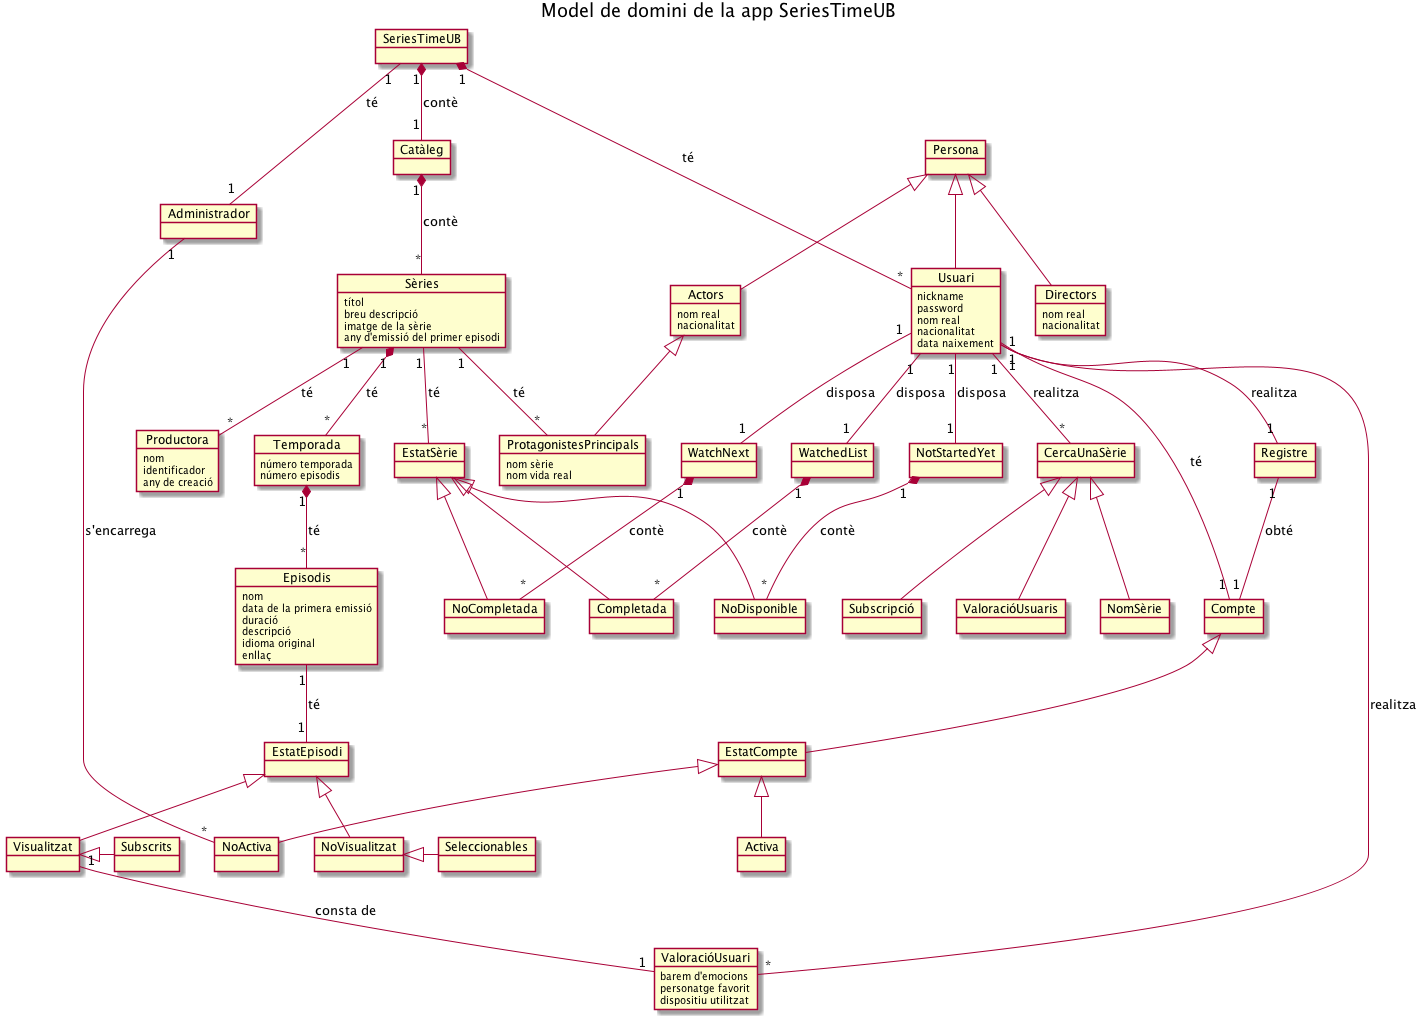

The diagram above was rendered by PlantUML. Its source (embedded in the PNG):
@startuml

title Model de domini de la app SeriesTimeUB

object SeriesTimeUB
object Catàleg
object Sèries{
    títol
    breu descripció
    imatge de la sèrie
    any d'emissió del primer episodi
}
object Temporada{
    número temporada
    número episodis
}
object Episodis{
    nom
    data de la primera emissió
    duració
    descripció
    idioma original
    enllaç
}
object Persona
object Usuari{
    nickname
    password
    nom real
    nacionalitat
    data naixement
}
object Actors{
    nom real
    nacionalitat
}
object Directors{
    nom real
    nacionalitat
}
object ProtagonistesPrincipals{
    nom sèrie
    nom vida real
}
object Productora{
    nom
    identificador
    any de creació
}
object Registre
object WatchedList
object WatchNext
object NotStartedYet
object EstatSèrie
object Completada
object NoCompletada
object NoDisponible
object EstatEpisodi
object Visualitzat
object NoVisualitzat
object Subscrits
object Seleccionables
object ValoracióUsuari{
    barem d'emocions
    personatge favorit
    dispositiu utilitzat
}
object Administrador
object Compte
object EstatCompte
object Activa
object NoActiva
object CercaUnaSèrie
object ValoracióUsuaris
object NomSèrie
object Subscripció

SeriesTimeUB "1" *-- "1" Catàleg :contè
Catàleg "1" *-- "*" Sèries :contè
Sèries "1" *-- "*" Temporada :té
Temporada "1" *-- "*" Episodis :té
SeriesTimeUB "1" *-- "*" Usuari :té
WatchedList "1" *--"*" Completada :contè
WatchNext "1" *--"*" NoCompletada :contè
NotStartedYet "1" *--"*" NoDisponible :contè

Persona <|-- Actors
Persona <|-- Directors
Persona <|-- Usuari
Actors <|-- ProtagonistesPrincipals
EstatSèrie <|-- Completada
EstatSèrie <|-- NoCompletada
EstatSèrie <|-- NoDisponible
EstatEpisodi <|-- Visualitzat
EstatEpisodi <|-- NoVisualitzat
Visualitzat <|-Subscrits
NoVisualitzat <|- Seleccionables
Compte <|-- EstatCompte
EstatCompte <|-- Activa
EstatCompte <|-- NoActiva
CercaUnaSèrie <|-- ValoracióUsuaris
CercaUnaSèrie <|-- NomSèrie
CercaUnaSèrie <|-- Subscripció

Sèries "1" -- "*" Productora :té
Sèries "1" -- "*" ProtagonistesPrincipals :té
Sèries "1" -- "*" EstatSèrie :té
Episodis "1" -- "1" EstatEpisodi :té
Usuari "1" -- "1" Registre :realitza
Usuari "1" -- "1" WatchedList :disposa
Usuari "1" -- "1" WatchNext :disposa
Usuari "1" -- "1" NotStartedYet :disposa
Usuari "1" -- "*" ValoracióUsuari :realitza
Visualitzat "1" -- "1" ValoracióUsuari: consta de
SeriesTimeUB "1" -- "1" Administrador: té
Usuari "1" -- "1" Compte: té
Administrador "1" -- "*" NoActiva: s'encarrega
Registre "1" -- "1" Compte: obté
Usuari "1" -- "*" CercaUnaSèrie: realitza

@enduml